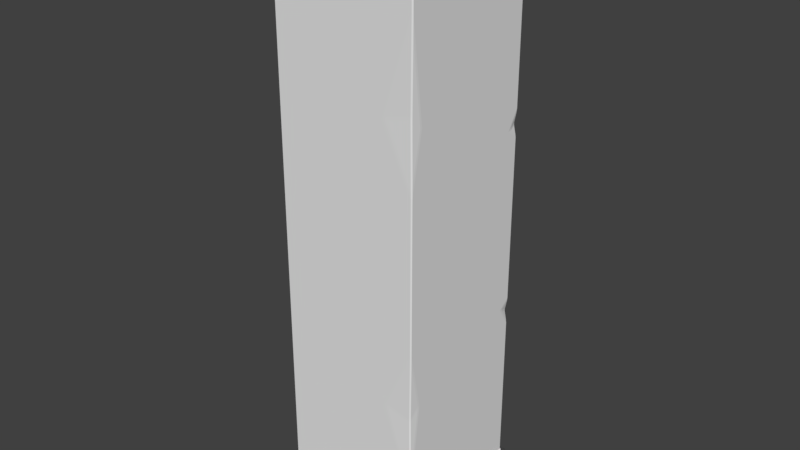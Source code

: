 # Source: PlankBasic.blend  (saved by Blender 2.79.0; exported with 4.5.12 LTS)
import bpy
from mathutils import Matrix  # noqa: F401  (used for matrix-valued properties, if any)

bpy.ops.wm.read_factory_settings(use_empty=True)
scene = bpy.context.scene
scene.name = 'Scene'

# ---- collections
col_collection_1 = bpy.data.collections.new('Collection 1'); scene.collection.children.link(col_collection_1)

# ---- materials (node trees are filled in below, after node groups)
mat_material = bpy.data.materials.new('Material')
mat_material.alpha_threshold = 0.0
mat_material.use_transparent_shadow = False
mat_material.roughness = 0.5
mat_material.line_color = (0.0, 0.0, 0.0, 1.0)
mat_metal = bpy.data.materials.new('Metal')
mat_metal.alpha_threshold = 0.0
mat_metal.use_transparent_shadow = False
mat_metal.diffuse_color = (0.06681, 0.06681, 0.06681, 1.0)
mat_metal.roughness = 0.5

# ---- material node trees

# ---- world
world_world = bpy.data.worlds.new('World'); scene.world = world_world
world_world.color = (0.05088, 0.05088, 0.05088)
world_world.use_sun_shadow = False
world_world.sun_shadow_jitter_overblur = 0.0
world_world.cycles.sampling_method = 'MANUAL'

# ---- meshes
me_cube = bpy.data.meshes.new('Cube')
me_cube.from_pydata([(1.0, 1.0, 4.0), (1.0, -1.0, 4.0), (-1.0, -1.0, 4.0), (-1.0, 1.0, 4.0), (1.0, 1.0, 3.6), (1.0, -1.0, 3.6), (-1.0, -1.0, 3.6), (-1.0, 1.0, 3.6), (1.054, 1.054, 3.6), (1.054, 1.054, 4.0), (1.054, -1.054, 3.6), (1.054, -1.054, 4.0), (-1.054, -1.054, 3.6), (-1.054, -1.054, 4.0), (-1.054, 1.054, 3.6), (-1.054, 1.054, 4.0), (-1.0, 1.0, 1.371), (-1.0, 1.0, 2.325), (-0.8144, 1.0, 1.953), (-1.0, 0.6654, 1.841), (-0.9584, 0.9549, 1.938), (0.4765, 0.9502, 3.019), (0.5785, 1.0, 2.765), (0.454, 0.9502, 2.211), (0.3523, 1.0, 2.772), (1.0, 1.0, 1.137), (1.0, 1.0, 1.504), (1.0, 0.8476, 1.253), (0.841, 0.995, 1.224), (0.9761, 0.9799, 1.312), (1.0, -1.0, 1.033), (0.9836, -0.9901, 1.973), (1.0, -1.0, 3.107), (1.0, -0.8444, 1.82), (0.6072, -1.0, 1.884), (-0.8778, -1.0, 3.6), (-1.0, -1.0, 3.5), (-0.9928, -1.004, 3.569), (-1.0, -0.8699, 3.6), (1.0, 1.0, 0.0), (1.0, -1.0, 0.0), (-1.0, -1.0, 0.0), (-1.0, 1.0, 0.0), (1.0, 1.0, -4.0), (1.0, -1.0, -4.0), (-1.0, -1.0, -4.0), (-1.0, 1.0, -4.0), (1.0, 1.0, -3.6), (1.0, -1.0, -3.6), (-1.0, -1.0, -3.6), (-1.0, 1.0, -3.6), (1.054, 1.054, -3.6), (1.054, 1.054, -4.0), (1.054, -1.054, -3.6), (1.054, -1.054, -4.0), (-1.054, -1.054, -3.6), (-1.054, -1.054, -4.0), (-1.054, 1.054, -3.6), (-1.054, 1.054, -4.0), (-1.0, 1.0, -1.371), (-1.0, 1.0, -2.325), (-0.8144, 1.0, -1.953), (-1.0, 0.6654, -1.841), (-0.9584, 0.9549, -1.938), (0.4765, 0.9502, -3.019), (0.5785, 1.0, -2.765), (0.454, 0.9502, -2.211), (0.3523, 1.0, -2.772), (1.0, 1.0, -1.137), (1.0, 1.0, -1.504), (1.0, 0.8476, -1.253), (0.841, 0.995, -1.224), (0.9761, 0.9799, -1.312), (1.0, -1.0, -1.033), (0.9836, -0.9901, -1.973), (1.0, -1.0, -3.107), (1.0, -0.8444, -1.82), (0.6072, -1.0, -1.884), (-0.8778, -1.0, -3.6), (-1.0, -1.0, -3.5), (-0.9928, -1.004, -3.569), (-1.0, -0.8699, -3.6)], [], [(0, 3, 2, 1), (2, 3, 15, 13), (7, 38, 6, 12, 14), (0, 1, 11, 9), (4, 22, 21, 24, 17, 7), (5, 4, 8, 10), (41, 36, 38, 7, 17, 19, 16, 42), (40, 30, 34, 32, 5, 35, 36, 41), (39, 25, 27, 26, 4, 5, 32, 33, 30, 40), (8, 9, 11, 10), (10, 11, 13, 12), (12, 13, 15, 14), (9, 8, 14, 15), (3, 0, 9, 15), (6, 35, 5, 10, 12), (4, 7, 14, 8), (1, 2, 13, 11), (17, 18, 20), (16, 19, 20), (20, 18, 16), (20, 19, 17), (17, 24, 23, 22, 4, 26, 28, 25, 39, 42, 16, 18), (23, 24, 21), (23, 21, 22), (26, 27, 29), (25, 28, 29), (29, 28, 26), (29, 27, 25), (30, 33, 31), (31, 33, 32), (32, 34, 31), (31, 34, 30), (38, 36, 37), (37, 6, 38), (36, 35, 37), (37, 35, 6), (43, 44, 45, 46), (45, 56, 58, 46), (50, 57, 55, 49, 81), (43, 52, 54, 44), (47, 50, 60, 67, 64, 65), (48, 53, 51, 47), (41, 42, 59, 62, 60, 50, 81, 79), (40, 41, 79, 78, 48, 75, 77, 73), (39, 40, 73, 76, 75, 48, 47, 69, 70, 68), (51, 53, 54, 52), (53, 55, 56, 54), (55, 57, 58, 56), (52, 58, 57, 51), (46, 58, 52, 43), (49, 55, 53, 48, 78), (47, 51, 57, 50), (44, 54, 56, 45), (60, 63, 61), (59, 63, 62), (63, 59, 61), (63, 60, 62), (60, 61, 59, 42, 39, 68, 71, 69, 47, 65, 66, 67), (66, 64, 67), (66, 65, 64), (69, 72, 70), (68, 72, 71), (72, 69, 71), (72, 68, 70), (73, 74, 76), (74, 75, 76), (75, 74, 77), (74, 73, 77), (81, 80, 79), (80, 81, 49), (79, 80, 78), (80, 49, 78)])
me_cube.polygons.foreach_set('material_index', [0, 1, 1, 1, 0, 1, 0, 0, 0, 1, 1, 1, 1, 1, 1, 1, 1, 0, 0, 0, 0, 0, 0, 0, 0, 0, 0, 0, 0, 0, 0, 0, 0, 0, 0, 0, 1, 1, 1, 1, 0, 1, 0, 0, 0, 1, 1, 1, 1, 1, 1, 1, 1, 0, 0, 0, 0, 0, 0, 0, 0, 0, 0, 0, 0, 0, 0, 0, 0, 0, 0, 0])
_uv = me_cube.uv_layers.new(name='UVMap')
_uv.uv.foreach_set('vector', [0.9941, 0.9946, 0.7793, 0.9946, 0.7793, 0.7968, 0.9941, 0.7968, 0.7793, 0.7968, 0.7793, 0.9946, 0.7734, 1.0, 0.7734, 0.7914, 0.005852, 0.2032, 0.2067, 0.2032, 0.2207, 0.2032, 0.2266, 0.2086, 0.0, 0.2086, 0.9941, 0.9946, 0.9941, 0.7968, 1.0, 0.7914, 1.0, 1.0, 0.0, 0.2086, 0.08967, 0.2503, 0.0624, 0.2606, 0.08892, 0.2726, 0.1369, 0.4063, 5.96e-08, 0.4063, 0.2207, 0.005389, 0.005852, 0.005389, 0.0, 2.98e-08, 0.2266, 5.96e-08, 0.3867, 0.8023, 0.7627, 0.8023, 0.7734, 0.8151, 0.7734, 1.0, 0.6365, 1.0, 0.5845, 0.9669, 0.534, 1.0, 0.3867, 1.0, 0.3867, 0.8019, 0.2758, 0.8019, 0.1843, 0.7631, 0.05293, 0.8019, 0.0, 0.8019, 2.98e-08, 0.6162, 0.01071, 0.6041, 0.3867, 0.6041, 0.3867, 0.6041, 0.2646, 0.6041, 0.2522, 0.589, 0.2252, 0.6041, 5.96e-08, 0.6041, 0.0, 0.4063, 0.05293, 0.4063, 0.1912, 0.4217, 0.2758, 0.4063, 0.3867, 0.4063, 0.6795, 0.1295, 0.6795, 0.1691, 0.453, 0.1691, 0.453, 0.1295, 0.6796, 0.1691, 0.6796, 0.2086, 0.4531, 0.2086, 0.4531, 0.1691, 0.4529, 0.08992, 0.4529, 0.1295, 0.2266, 0.1295, 0.2266, 0.08992, 0.9057, 0.08992, 0.9057, 0.1295, 0.6794, 0.1295, 0.6794, 0.08992, 0.7793, 0.9946, 0.9941, 0.9946, 1.0, 1.0, 0.7734, 1.0, 0.2207, 0.2032, 0.2207, 0.1912, 0.2207, 0.005389, 0.2266, 5.96e-08, 0.2266, 0.2086, 0.005852, 0.005389, 0.005852, 0.2032, 0.0, 0.2086, 0.0, 2.98e-08, 0.9941, 0.7968, 0.7793, 0.7968, 0.7734, 0.7914, 1.0, 0.7914, 0.1369, 0.4063, 0.177, 0.3879, 0.1785, 0.4024, 0.534, 1.0, 0.5845, 0.9669, 0.5949, 0.9957, 0.1785, 0.4024, 0.177, 0.3879, 0.2394, 0.4063, 0.5949, 0.9957, 0.5845, 0.9669, 0.6365, 1.0, 0.1369, 0.4063, 0.08892, 0.2726, 0.1492, 0.2628, 0.08967, 0.2503, 0.0, 0.2086, 0.2252, 0.2086, 0.2552, 0.2244, 0.2646, 0.2086, 0.3867, 0.2086, 0.3867, 0.4063, 0.2394, 0.4063, 0.177, 0.3879, 0.1492, 0.2628, 0.08892, 0.2726, 0.0624, 0.2606, 0.1492, 0.2628, 0.0624, 0.2606, 0.08967, 0.2503, 0.2252, 0.6041, 0.2522, 0.589, 0.2458, 0.6022, 0.2646, 0.2086, 0.2552, 0.2244, 0.2458, 0.2111, 0.2458, 0.2111, 0.2552, 0.2244, 0.2252, 0.2086, 0.2458, 0.6022, 0.2522, 0.589, 0.2646, 0.6041, 0.2758, 0.4063, 0.1912, 0.4217, 0.1748, 0.4073, 0.1748, 0.4073, 0.1912, 0.4217, 0.05293, 0.4063, 0.05293, 0.8019, 0.1843, 0.7631, 0.1748, 0.8003, 0.1748, 0.8003, 0.1843, 0.7631, 0.2758, 0.8019, 0.7734, 0.8151, 0.7627, 0.8023, 0.7701, 0.8019, 0.7701, 0.8019, 0.7734, 0.8023, 0.7734, 0.8151, 0.01071, 0.6041, 2.98e-08, 0.6162, 0.003305, 0.6048, 0.003305, 0.6048, 2.98e-08, 0.6162, 2.98e-08, 0.6041, 0.7793, 0.203, 0.9941, 0.203, 0.9941, 0.4009, 0.7793, 0.4009, 0.9941, 0.4009, 1.0, 0.4063, 0.7734, 0.4063, 0.7793, 0.4009, 0.7793, 0.6095, 0.7734, 0.6149, 0.7734, 0.4063, 0.7793, 0.4117, 0.7793, 0.4246, 0.7793, 0.203, 0.7734, 0.1977, 1.0, 0.1977, 0.9941, 0.203, 0.7734, 0.2086, 0.7734, 0.4063, 0.6365, 0.4063, 0.6845, 0.2726, 0.7111, 0.2606, 0.6838, 0.2503, 0.9941, 0.4117, 1.0, 0.4063, 1.0, 0.6149, 0.9941, 0.6095, 0.3867, 0.8023, 0.3867, 1.0, 0.2394, 1.0, 0.1889, 0.9669, 0.1369, 1.0, 5.96e-08, 1.0, 0.0, 0.8151, 0.01071, 0.8023, 0.3867, 0.8019, 0.3867, 0.6041, 0.7627, 0.6041, 0.7734, 0.6162, 0.7734, 0.8019, 0.7205, 0.8019, 0.5891, 0.7631, 0.4977, 0.8019, 0.3867, 0.6041, 0.3867, 0.4063, 0.4977, 0.4063, 0.5823, 0.4217, 0.7205, 0.4063, 0.7734, 0.4063, 0.7734, 0.6041, 0.5483, 0.6041, 0.5213, 0.589, 0.5089, 0.6041, 0.453, 0.1691, 0.2266, 0.1691, 0.2266, 0.1295, 0.453, 0.1295, 0.4531, 0.2086, 0.2266, 0.2086, 0.2266, 0.1691, 0.4531, 0.1691, 0.6796, 0.1295, 0.906, 0.1295, 0.906, 0.1691, 0.6796, 0.1691, 0.6794, 0.1295, 0.453, 0.1295, 0.453, 0.08992, 0.6794, 0.08992, 0.7793, 0.4009, 0.7734, 0.4063, 0.7734, 0.1977, 0.7793, 0.203, 0.7793, 0.4117, 0.7734, 0.4063, 1.0, 0.4063, 0.9941, 0.4117, 0.7924, 0.4117, 0.9941, 0.6095, 1.0, 0.6149, 0.7734, 0.6149, 0.7793, 0.6095, 0.9941, 0.203, 1.0, 0.1977, 1.0, 0.4063, 0.9941, 0.4009, 0.6365, 0.4063, 0.5949, 0.4024, 0.5965, 0.3879, 0.2394, 1.0, 0.1785, 0.9957, 0.1889, 0.9669, 0.5949, 0.4024, 0.534, 0.4063, 0.5965, 0.3879, 0.1785, 0.9957, 0.1369, 1.0, 0.1889, 0.9669, 0.6365, 0.4063, 0.5965, 0.3879, 0.534, 0.4063, 0.3867, 0.4063, 0.3867, 0.2086, 0.5089, 0.2086, 0.5182, 0.2244, 0.5483, 0.2086, 0.7734, 0.2086, 0.6838, 0.2503, 0.6242, 0.2628, 0.6845, 0.2726, 0.6242, 0.2628, 0.7111, 0.2606, 0.6845, 0.2726, 0.6242, 0.2628, 0.6838, 0.2503, 0.7111, 0.2606, 0.5483, 0.6041, 0.5277, 0.6022, 0.5213, 0.589, 0.5089, 0.2086, 0.5277, 0.2111, 0.5182, 0.2244, 0.5277, 0.2111, 0.5483, 0.2086, 0.5182, 0.2244, 0.5277, 0.6022, 0.5089, 0.6041, 0.5213, 0.589, 0.4977, 0.4063, 0.5987, 0.4073, 0.5823, 0.4217, 0.5987, 0.4073, 0.7205, 0.4063, 0.5823, 0.4217, 0.7205, 0.8019, 0.5987, 0.8003, 0.5891, 0.7631, 0.5987, 0.8003, 0.4977, 0.8019, 0.5891, 0.7631, 0.0, 0.8151, 0.003305, 0.8019, 0.01071, 0.8023, 0.003305, 0.8019, 0.0, 0.8151, 2.98e-08, 0.8023, 0.7627, 0.6041, 0.7701, 0.6048, 0.7734, 0.6162, 0.7701, 0.6048, 0.7734, 0.6041, 0.7734, 0.6162])
me_cube.materials.append(mat_material)
me_cube.materials.append(mat_metal)
me_cube.use_remesh_preserve_volume = False
me_cube.use_remesh_preserve_attributes = False
me_cube.use_mirror_vertex_groups = False
me_cube.update()

# ---- objects
ob_cube = bpy.data.objects.new('Cube', me_cube)

# ---- transforms, parenting, visibility, modifiers, constraints
ob_cube.location = (0.0, 0.0, 0.0)
ob_cube.lock_rotations_4d = False
ob_cube.empty_display_type = 'ARROWS'
ob_cube.lineart.crease_threshold = 0.0
_m = ob_cube.modifiers.new('Bevel', 'BEVEL')
_m.limit_method = 'NONE'
_m.spread = 0.0

# ---- collection membership
col_collection_1.objects.link(ob_cube)

# ---- scene / render settings (as saved in the file)
scene.frame_start = 1; scene.frame_end = 250; scene.frame_set(1)
scene.render.engine = 'BLENDER_EEVEE_NEXT'
scene.render.resolution_percentage = 50
scene.render.dither_intensity = 0.0
scene.cycles.use_denoising = False
scene.cycles.samples = 128
scene.cycles.sampling_pattern = 'TABULATED_SOBOL'
scene.cycles.use_adaptive_sampling = False
scene.cycles.use_light_tree = False
scene.cycles.blur_glossy = 0.0
scene.cycles.sample_clamp_indirect = 0.0
scene.view_settings.view_transform = 'Standard'
bpy.context.view_layer.update()

# ---- added for rendering (the .blend has no active camera and no usable light): camera, sun
cam_auto = bpy.data.cameras.new('AutoCamera')
cam_auto.lens = 50.0
cam_auto.sensor_width = 36.0
cam_auto.clip_end = 1000.0
ob_auto_camera = bpy.data.objects.new('AutoCamera', cam_auto)
scene.collection.objects.link(ob_auto_camera)
ob_auto_camera.location = (7.89946, -9.47935, 6.31956)
ob_auto_camera.rotation_euler = (1.09748, -7.21219e-08, 0.694738)
scene.camera = ob_auto_camera
light_auto_sun = bpy.data.lights.new('AutoSun', 'SUN')
light_auto_sun.energy = 3.0
light_auto_sun.angle = 0.0523599
ob_auto_sun = bpy.data.objects.new('AutoSun', light_auto_sun)
scene.collection.objects.link(ob_auto_sun)
ob_auto_sun.rotation_euler = (0.872665, 0.174533, 0.523599)
bpy.context.view_layer.update()
